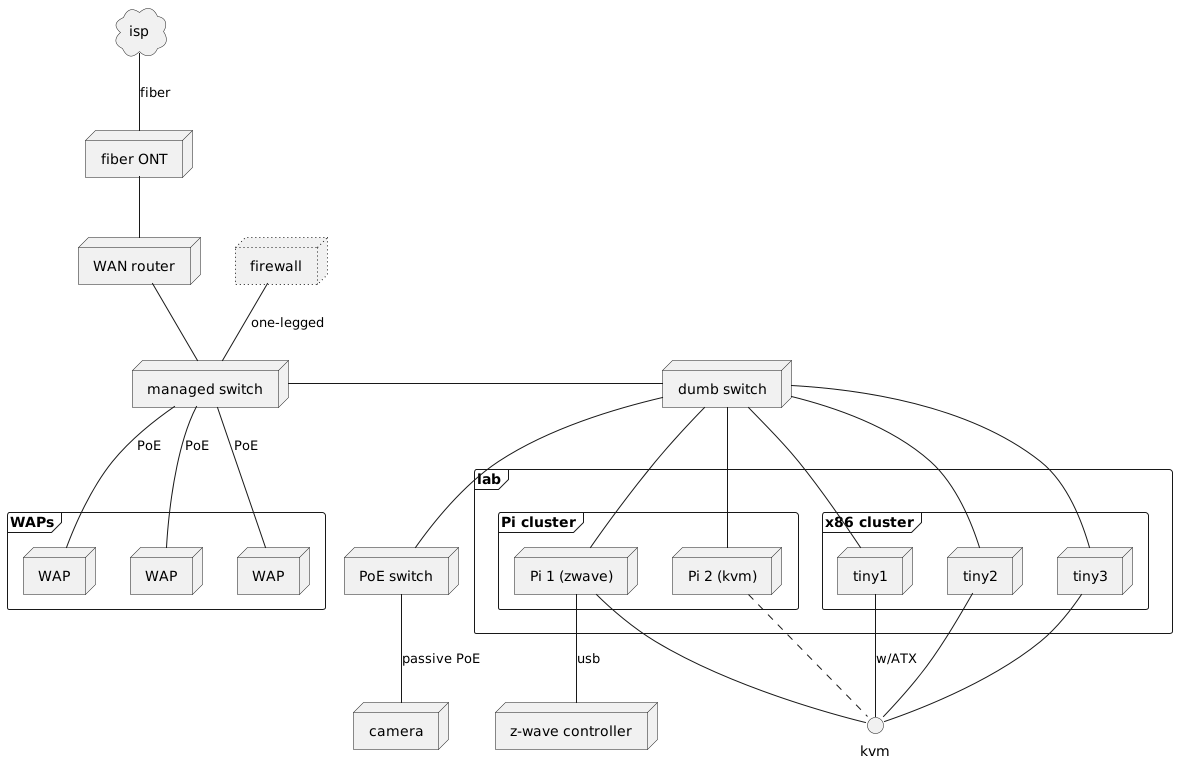

The diagram above was rendered by PlantUML. Its source (embedded in the PNG):
@startuml Layer 1 topology (today)

cloud isp
node ont as "fiber ONT"
node wan as "WAN router"
node firewall #line.dotted
node managed_switch as "managed switch"
node switch as "dumb switch"
node poe as "PoE switch"
node camera
node zwave as "z-wave controller"

frame lab {
    frame pis as "Pi cluster" {
        node pi1 as "Pi 1 (zwave)"
        node pi2 as "Pi 2 (kvm)"
    }
    frame x86 as "x86 cluster" {
        node tiny1
        node tiny2
        node tiny3
    }
}
frame WAPs {
    node wap1 as "WAP"
    node wap2 as "WAP"
    node wap3 as "WAP"
}



isp -- ont: fiber
ont -- wan
wan -- managed_switch
firewall -- managed_switch: one-legged
managed_switch - switch
managed_switch -- wap1: PoE
managed_switch -- wap2: PoE
managed_switch -- wap3: PoE
switch -- poe
switch -- pi1
switch -- pi2
switch -- tiny1
switch -- tiny2
switch -- tiny3
poe -- camera: passive PoE
pi1 -- zwave: usb
pi1 -- kvm
pi2 -- kvm #line.dashed
tiny1 -- kvm: w/ATX
tiny2 -- kvm
tiny3 -- kvm

@enduml